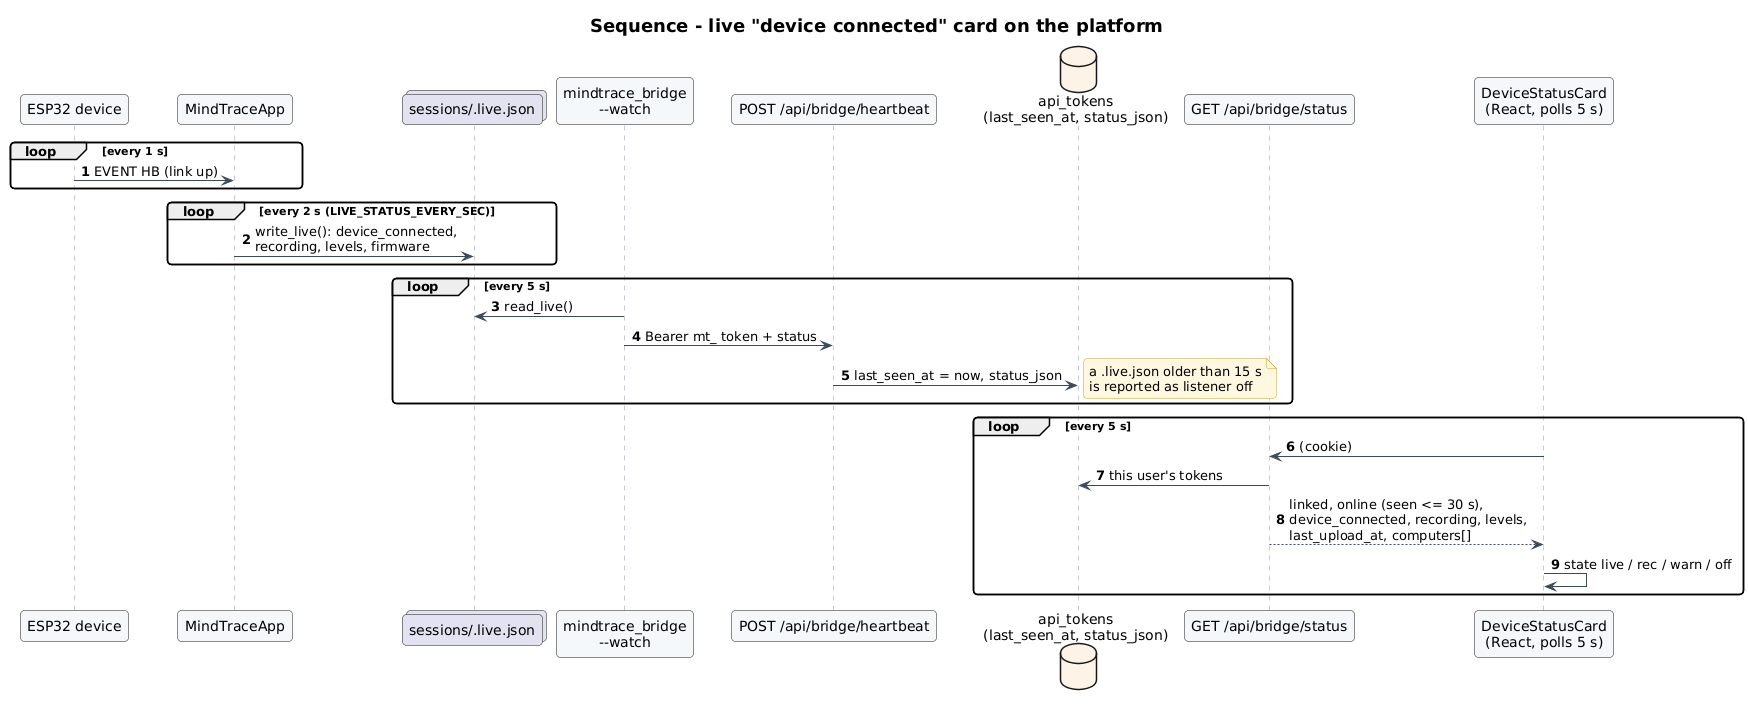

The diagram above was rendered by PlantUML. Its source (embedded in the PNG):
@startuml
!include _style.iuml
title Sequence - live "device connected" card on the platform
autonumber
participant "ESP32 device" as D
participant "MindTraceApp" as A
collections "sessions/.live.json" as L
participant "mindtrace_bridge\n--watch" as B
participant "POST /api/bridge/heartbeat" as HB
database "api_tokens\n(last_seen_at, status_json)" as DB
participant "GET /api/bridge/status" as ST
participant "DeviceStatusCard\n(React, polls 5 s)" as UI

loop every 1 s
  D -> A : EVENT HB (link up)
end
loop every 2 s (LIVE_STATUS_EVERY_SEC)
  A -> L : write_live(): device_connected,\nrecording, levels, firmware
end
loop every 5 s
  B -> L : read_live()
  B -> HB : Bearer mt_ token + status
  HB -> DB : last_seen_at = now, status_json
  note right : a .live.json older than 15 s\nis reported as listener off
end
loop every 5 s
  UI -> ST : (cookie)
  ST -> DB : this user's tokens
  ST --> UI : linked, online (seen <= 30 s),\ndevice_connected, recording, levels,\nlast_upload_at, computers[]
  UI -> UI : state live / rec / warn / off
end
@enduml